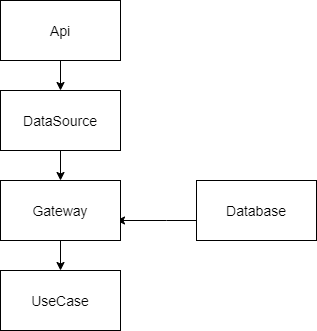

The diagram above was exported from draw.io. Its source (the exported page's mxGraphModel, read from the mxfile embedded in the PNG):
<mxGraphModel dx="1422" dy="789" grid="1" gridSize="10" guides="1" tooltips="1" connect="1" arrows="1" fold="1" page="1" pageScale="1" pageWidth="827" pageHeight="1169" math="0" shadow="0">
  <root>
    <mxCell id="0" />
    <mxCell id="1" parent="0" />
    <mxCell id="E3hMwRAnrst4XAZ0Ai0b-4" style="edgeStyle=orthogonalEdgeStyle;rounded=0;orthogonalLoop=1;jettySize=auto;html=1;" edge="1" parent="1" source="E3hMwRAnrst4XAZ0Ai0b-1" target="E3hMwRAnrst4XAZ0Ai0b-3">
      <mxGeometry relative="1" as="geometry" />
    </mxCell>
    <mxCell id="E3hMwRAnrst4XAZ0Ai0b-1" value="&lt;font style=&quot;font-size: 14px&quot;&gt;Api&lt;/font&gt;" style="rounded=0;whiteSpace=wrap;html=1;" vertex="1" parent="1">
      <mxGeometry x="294" y="120" width="120" height="60" as="geometry" />
    </mxCell>
    <mxCell id="E3hMwRAnrst4XAZ0Ai0b-5" style="edgeStyle=orthogonalEdgeStyle;rounded=0;orthogonalLoop=1;jettySize=auto;html=1;" edge="1" parent="1" source="E3hMwRAnrst4XAZ0Ai0b-2">
      <mxGeometry relative="1" as="geometry">
        <mxPoint x="410" y="340" as="targetPoint" />
        <Array as="points">
          <mxPoint x="460" y="340" />
        </Array>
      </mxGeometry>
    </mxCell>
    <mxCell id="E3hMwRAnrst4XAZ0Ai0b-2" value="&lt;font style=&quot;font-size: 14px&quot;&gt;Database&lt;/font&gt;" style="rounded=0;whiteSpace=wrap;html=1;" vertex="1" parent="1">
      <mxGeometry x="490" y="300" width="120" height="60" as="geometry" />
    </mxCell>
    <mxCell id="E3hMwRAnrst4XAZ0Ai0b-7" style="edgeStyle=orthogonalEdgeStyle;rounded=0;orthogonalLoop=1;jettySize=auto;html=1;entryX=0.5;entryY=0;entryDx=0;entryDy=0;" edge="1" parent="1" source="E3hMwRAnrst4XAZ0Ai0b-3" target="E3hMwRAnrst4XAZ0Ai0b-6">
      <mxGeometry relative="1" as="geometry" />
    </mxCell>
    <mxCell id="E3hMwRAnrst4XAZ0Ai0b-3" value="&lt;font style=&quot;font-size: 14px&quot;&gt;DataSource&lt;/font&gt;" style="rounded=0;whiteSpace=wrap;html=1;" vertex="1" parent="1">
      <mxGeometry x="294" y="210" width="120" height="60" as="geometry" />
    </mxCell>
    <mxCell id="E3hMwRAnrst4XAZ0Ai0b-9" style="edgeStyle=orthogonalEdgeStyle;rounded=0;orthogonalLoop=1;jettySize=auto;html=1;entryX=0.5;entryY=0;entryDx=0;entryDy=0;" edge="1" parent="1" source="E3hMwRAnrst4XAZ0Ai0b-6" target="E3hMwRAnrst4XAZ0Ai0b-8">
      <mxGeometry relative="1" as="geometry" />
    </mxCell>
    <mxCell id="E3hMwRAnrst4XAZ0Ai0b-6" value="&lt;font style=&quot;font-size: 14px&quot;&gt;Gateway&lt;/font&gt;" style="rounded=0;whiteSpace=wrap;html=1;" vertex="1" parent="1">
      <mxGeometry x="294" y="300" width="120" height="60" as="geometry" />
    </mxCell>
    <mxCell id="E3hMwRAnrst4XAZ0Ai0b-8" value="&lt;font style=&quot;font-size: 14px&quot;&gt;UseCase&lt;/font&gt;" style="rounded=0;whiteSpace=wrap;html=1;" vertex="1" parent="1">
      <mxGeometry x="294" y="390" width="120" height="60" as="geometry" />
    </mxCell>
  </root>
</mxGraphModel>